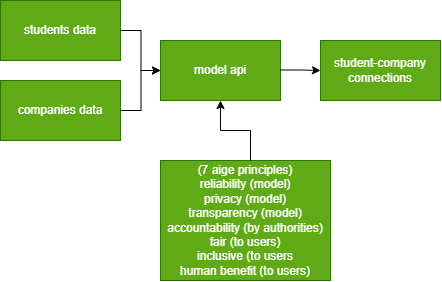

The diagram above was exported from draw.io. Its source (the exported page's mxGraphModel, read from the mxfile embedded in the PNG):
<mxGraphModel dx="708" dy="425" grid="1" gridSize="10" guides="1" tooltips="1" connect="1" arrows="1" fold="1" page="1" pageScale="1" pageWidth="850" pageHeight="1100" math="0" shadow="0">
  <root>
    <mxCell id="0" />
    <mxCell id="1" parent="0" />
    <mxCell id="hs1zmSYQ4EZAAVFGtMdc-4" parent="1" style="rounded=0;whiteSpace=wrap;html=1;fillColor=#60a917;fontColor=#ffffff;strokeColor=#2D7600;" value="model api" vertex="1">
      <mxGeometry height="60" width="120" x="320" y="120" as="geometry" />
    </mxCell>
    <mxCell id="hs1zmSYQ4EZAAVFGtMdc-5" parent="1" style="rounded=0;whiteSpace=wrap;html=1;fillColor=#60a917;fontColor=#ffffff;strokeColor=#2D7600;" value="student-company connections" vertex="1">
      <mxGeometry height="60" width="120" x="480" y="120" as="geometry" />
    </mxCell>
    <mxCell id="hs1zmSYQ4EZAAVFGtMdc-6" connectable="0" parent="1" style="group" value="" vertex="1">
      <mxGeometry height="140" width="120" x="160" y="80" as="geometry" />
    </mxCell>
    <mxCell id="hs1zmSYQ4EZAAVFGtMdc-1" parent="hs1zmSYQ4EZAAVFGtMdc-6" style="rounded=0;whiteSpace=wrap;html=1;fillColor=#60a917;fontColor=#ffffff;strokeColor=#2D7600;" value="students data" vertex="1">
      <mxGeometry height="60" width="120" as="geometry" />
    </mxCell>
    <mxCell id="hs1zmSYQ4EZAAVFGtMdc-3" parent="hs1zmSYQ4EZAAVFGtMdc-6" style="rounded=0;whiteSpace=wrap;html=1;fillColor=#60a917;fontColor=#ffffff;strokeColor=#2D7600;" value="companies data" vertex="1">
      <mxGeometry height="60" width="120" y="80" as="geometry" />
    </mxCell>
    <mxCell id="hs1zmSYQ4EZAAVFGtMdc-7" parent="1" style="rounded=0;whiteSpace=wrap;html=1;fillColor=#60a917;fontColor=#ffffff;strokeColor=#2D7600;" value="&lt;div&gt;(7 aige principles)&lt;/div&gt;reliability (model)&lt;br&gt;&lt;div&gt;privacy (model)&lt;/div&gt;&lt;div&gt;transparency (model)&lt;/div&gt;&lt;div&gt;accountability (by authorities)&lt;/div&gt;&lt;div&gt;fair (to users)&lt;/div&gt;&lt;div&gt;inclusive (to users&lt;/div&gt;&lt;div&gt;human benefit (to users)&lt;/div&gt;" vertex="1">
      <mxGeometry height="120" width="170" x="320" y="240" as="geometry" />
    </mxCell>
    <mxCell id="hs1zmSYQ4EZAAVFGtMdc-9" edge="1" parent="1" style="endArrow=classic;html=1;rounded=0;defaultLabelBackgroundColor=page;edgeStyle=orthogonalEdgeStyle;entryX=0;entryY=0.5;entryDx=0;entryDy=0;" target="hs1zmSYQ4EZAAVFGtMdc-4" value="">
      <mxGeometry height="50" relative="1" width="50" as="geometry">
        <mxPoint x="280" y="110" as="sourcePoint" />
        <mxPoint x="330" y="60" as="targetPoint" />
      </mxGeometry>
    </mxCell>
    <mxCell id="hs1zmSYQ4EZAAVFGtMdc-10" edge="1" parent="1" style="endArrow=classic;html=1;rounded=0;defaultLabelBackgroundColor=page;edgeStyle=orthogonalEdgeStyle;entryX=0;entryY=0.5;entryDx=0;entryDy=0;" target="hs1zmSYQ4EZAAVFGtMdc-4" value="">
      <mxGeometry height="50" relative="1" width="50" as="geometry">
        <mxPoint x="280" y="190" as="sourcePoint" />
        <mxPoint x="330" y="140" as="targetPoint" />
      </mxGeometry>
    </mxCell>
    <mxCell id="hs1zmSYQ4EZAAVFGtMdc-11" edge="1" parent="1" style="endArrow=classic;html=1;rounded=0;defaultLabelBackgroundColor=page;edgeStyle=orthogonalEdgeStyle;entryX=0.5;entryY=1;entryDx=0;entryDy=0;" target="hs1zmSYQ4EZAAVFGtMdc-4" value="">
      <mxGeometry height="50" relative="1" width="50" as="geometry">
        <mxPoint x="410" y="240" as="sourcePoint" />
        <mxPoint x="460" y="190" as="targetPoint" />
      </mxGeometry>
    </mxCell>
    <mxCell id="hs1zmSYQ4EZAAVFGtMdc-13" edge="1" parent="1" style="endArrow=classic;html=1;rounded=0;defaultLabelBackgroundColor=page;edgeStyle=orthogonalEdgeStyle;entryX=0;entryY=0.5;entryDx=0;entryDy=0;" target="hs1zmSYQ4EZAAVFGtMdc-5" value="">
      <mxGeometry height="50" relative="1" width="50" x="0.2593" as="geometry">
        <mxPoint x="440" y="149.5" as="sourcePoint" />
        <mxPoint x="490" y="149.5" as="targetPoint" />
      </mxGeometry>
    </mxCell>
  </root>
</mxGraphModel>